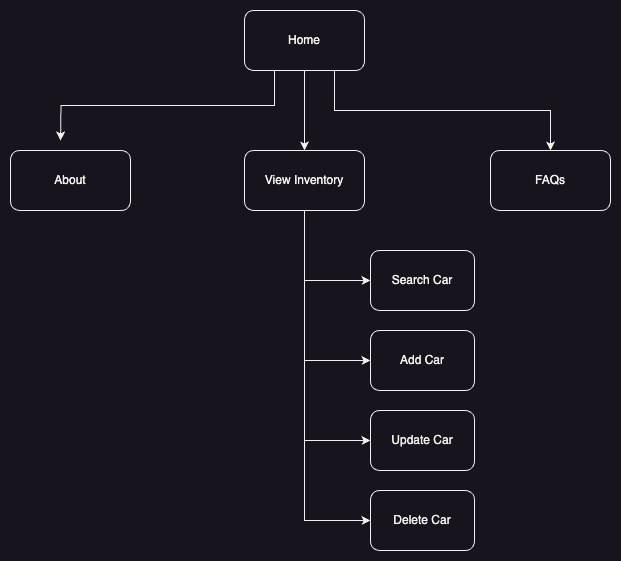

The diagram above was exported from draw.io. Its source (the exported page's mxGraphModel, read from the mxfile embedded in the PNG):
<mxGraphModel dx="954" dy="648" grid="1" gridSize="10" guides="1" tooltips="1" connect="1" arrows="1" fold="1" page="1" pageScale="1" pageWidth="827" pageHeight="1169" math="0" shadow="0">
  <root>
    <mxCell id="WIyWlLk6GJQsqaUBKTNV-0" />
    <mxCell id="WIyWlLk6GJQsqaUBKTNV-1" parent="WIyWlLk6GJQsqaUBKTNV-0" />
    <mxCell id="gpbdvN1YS1q48LDk5wZl-9" style="edgeStyle=orthogonalEdgeStyle;rounded=0;orthogonalLoop=1;jettySize=auto;html=1;exitX=0.75;exitY=1;exitDx=0;exitDy=0;entryX=0.5;entryY=0;entryDx=0;entryDy=0;" edge="1" parent="WIyWlLk6GJQsqaUBKTNV-1" source="gpbdvN1YS1q48LDk5wZl-0" target="gpbdvN1YS1q48LDk5wZl-3">
      <mxGeometry relative="1" as="geometry" />
    </mxCell>
    <mxCell id="gpbdvN1YS1q48LDk5wZl-10" style="edgeStyle=orthogonalEdgeStyle;rounded=0;orthogonalLoop=1;jettySize=auto;html=1;exitX=0.25;exitY=1;exitDx=0;exitDy=0;" edge="1" parent="WIyWlLk6GJQsqaUBKTNV-1" source="gpbdvN1YS1q48LDk5wZl-0">
      <mxGeometry relative="1" as="geometry">
        <mxPoint x="170" y="190" as="targetPoint" />
      </mxGeometry>
    </mxCell>
    <mxCell id="gpbdvN1YS1q48LDk5wZl-11" style="edgeStyle=orthogonalEdgeStyle;rounded=0;orthogonalLoop=1;jettySize=auto;html=1;exitX=0.5;exitY=1;exitDx=0;exitDy=0;entryX=0.5;entryY=0;entryDx=0;entryDy=0;" edge="1" parent="WIyWlLk6GJQsqaUBKTNV-1" source="gpbdvN1YS1q48LDk5wZl-0" target="gpbdvN1YS1q48LDk5wZl-2">
      <mxGeometry relative="1" as="geometry" />
    </mxCell>
    <mxCell id="gpbdvN1YS1q48LDk5wZl-0" value="Home" style="rounded=1;whiteSpace=wrap;html=1;" vertex="1" parent="WIyWlLk6GJQsqaUBKTNV-1">
      <mxGeometry x="354" y="60" width="120" height="60" as="geometry" />
    </mxCell>
    <mxCell id="gpbdvN1YS1q48LDk5wZl-21" style="edgeStyle=orthogonalEdgeStyle;rounded=0;orthogonalLoop=1;jettySize=auto;html=1;exitX=0.5;exitY=1;exitDx=0;exitDy=0;entryX=0;entryY=0.5;entryDx=0;entryDy=0;" edge="1" parent="WIyWlLk6GJQsqaUBKTNV-1" source="gpbdvN1YS1q48LDk5wZl-2" target="gpbdvN1YS1q48LDk5wZl-18">
      <mxGeometry relative="1" as="geometry" />
    </mxCell>
    <mxCell id="gpbdvN1YS1q48LDk5wZl-22" style="edgeStyle=orthogonalEdgeStyle;rounded=0;orthogonalLoop=1;jettySize=auto;html=1;exitX=0.5;exitY=1;exitDx=0;exitDy=0;entryX=0;entryY=0.5;entryDx=0;entryDy=0;" edge="1" parent="WIyWlLk6GJQsqaUBKTNV-1" source="gpbdvN1YS1q48LDk5wZl-2" target="gpbdvN1YS1q48LDk5wZl-12">
      <mxGeometry relative="1" as="geometry" />
    </mxCell>
    <mxCell id="gpbdvN1YS1q48LDk5wZl-23" style="edgeStyle=orthogonalEdgeStyle;rounded=0;orthogonalLoop=1;jettySize=auto;html=1;exitX=0.5;exitY=1;exitDx=0;exitDy=0;entryX=0;entryY=0.5;entryDx=0;entryDy=0;" edge="1" parent="WIyWlLk6GJQsqaUBKTNV-1" source="gpbdvN1YS1q48LDk5wZl-2" target="gpbdvN1YS1q48LDk5wZl-16">
      <mxGeometry relative="1" as="geometry" />
    </mxCell>
    <mxCell id="gpbdvN1YS1q48LDk5wZl-24" style="edgeStyle=orthogonalEdgeStyle;rounded=0;orthogonalLoop=1;jettySize=auto;html=1;exitX=0.5;exitY=1;exitDx=0;exitDy=0;entryX=0;entryY=0.5;entryDx=0;entryDy=0;" edge="1" parent="WIyWlLk6GJQsqaUBKTNV-1" source="gpbdvN1YS1q48LDk5wZl-2" target="gpbdvN1YS1q48LDk5wZl-17">
      <mxGeometry relative="1" as="geometry" />
    </mxCell>
    <mxCell id="gpbdvN1YS1q48LDk5wZl-2" value="View Inventory" style="rounded=1;whiteSpace=wrap;html=1;" vertex="1" parent="WIyWlLk6GJQsqaUBKTNV-1">
      <mxGeometry x="354" y="200" width="120" height="60" as="geometry" />
    </mxCell>
    <mxCell id="gpbdvN1YS1q48LDk5wZl-3" value="FAQs" style="rounded=1;whiteSpace=wrap;html=1;" vertex="1" parent="WIyWlLk6GJQsqaUBKTNV-1">
      <mxGeometry x="600" y="200" width="120" height="60" as="geometry" />
    </mxCell>
    <mxCell id="gpbdvN1YS1q48LDk5wZl-5" style="edgeStyle=orthogonalEdgeStyle;rounded=0;orthogonalLoop=1;jettySize=auto;html=1;exitX=0.5;exitY=1;exitDx=0;exitDy=0;" edge="1" parent="WIyWlLk6GJQsqaUBKTNV-1" source="gpbdvN1YS1q48LDk5wZl-4">
      <mxGeometry relative="1" as="geometry">
        <mxPoint x="180" y="260" as="targetPoint" />
      </mxGeometry>
    </mxCell>
    <mxCell id="gpbdvN1YS1q48LDk5wZl-4" value="About" style="rounded=1;whiteSpace=wrap;html=1;" vertex="1" parent="WIyWlLk6GJQsqaUBKTNV-1">
      <mxGeometry x="120" y="200" width="120" height="60" as="geometry" />
    </mxCell>
    <mxCell id="gpbdvN1YS1q48LDk5wZl-12" value="Search Car" style="rounded=1;whiteSpace=wrap;html=1;" vertex="1" parent="WIyWlLk6GJQsqaUBKTNV-1">
      <mxGeometry x="480" y="300" width="104" height="60" as="geometry" />
    </mxCell>
    <mxCell id="gpbdvN1YS1q48LDk5wZl-16" value="Add Car" style="rounded=1;whiteSpace=wrap;html=1;" vertex="1" parent="WIyWlLk6GJQsqaUBKTNV-1">
      <mxGeometry x="480" y="380" width="104" height="60" as="geometry" />
    </mxCell>
    <mxCell id="gpbdvN1YS1q48LDk5wZl-17" value="Update Car" style="rounded=1;whiteSpace=wrap;html=1;" vertex="1" parent="WIyWlLk6GJQsqaUBKTNV-1">
      <mxGeometry x="480" y="460" width="104" height="60" as="geometry" />
    </mxCell>
    <mxCell id="gpbdvN1YS1q48LDk5wZl-18" value="Delete Car" style="rounded=1;whiteSpace=wrap;html=1;" vertex="1" parent="WIyWlLk6GJQsqaUBKTNV-1">
      <mxGeometry x="480" y="540" width="104" height="60" as="geometry" />
    </mxCell>
  </root>
</mxGraphModel>